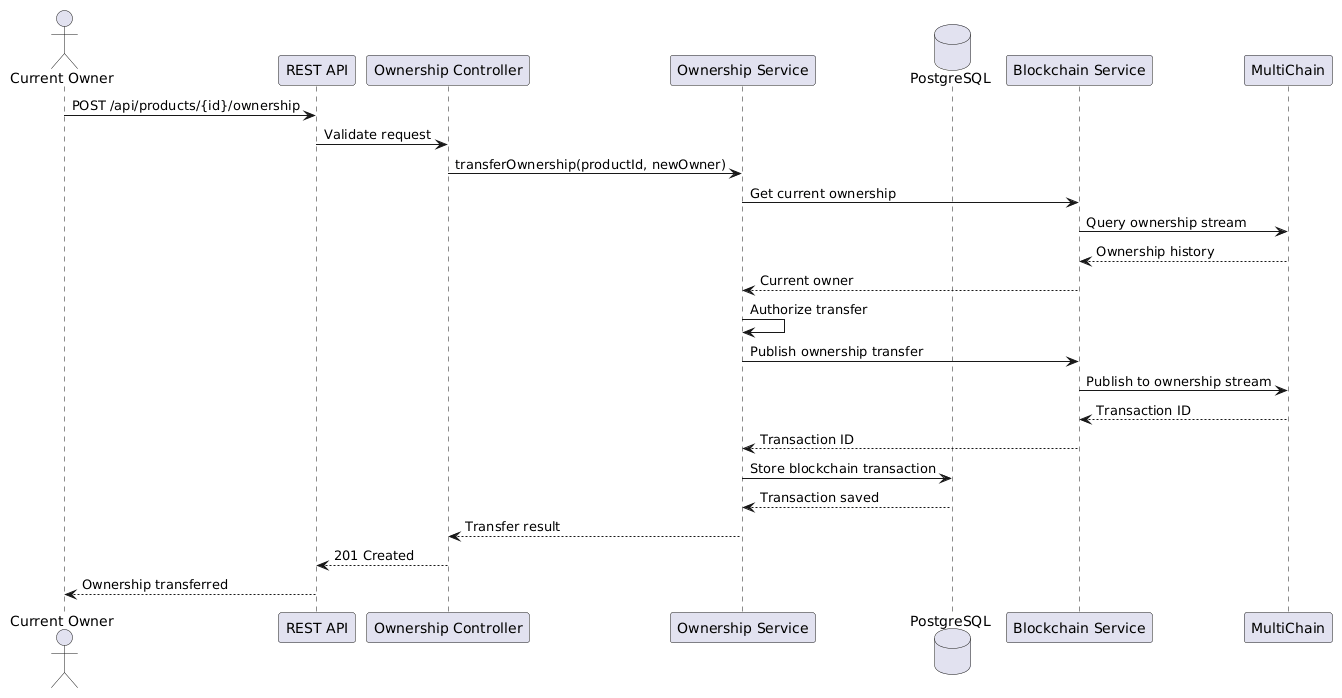

The diagram above was rendered by PlantUML. Its source (embedded in the PNG):
@startuml
actor "Current Owner" as Business
participant "REST API" as API
participant "Ownership Controller" as Controller
participant "Ownership Service" as Service
database "PostgreSQL" as DB
participant "Blockchain Service" as BC
participant "MultiChain" as MC

Business -> API : POST /api/products/{id}/ownership
API -> Controller : Validate request
Controller -> Service : transferOwnership(productId, newOwner)

Service -> BC : Get current ownership
BC -> MC : Query ownership stream
MC --> BC : Ownership history
BC --> Service : Current owner

Service -> Service : Authorize transfer

Service -> BC : Publish ownership transfer
BC -> MC : Publish to ownership stream
MC --> BC : Transaction ID
BC --> Service : Transaction ID

Service -> DB : Store blockchain transaction
DB --> Service : Transaction saved

Service --> Controller : Transfer result
Controller --> API : 201 Created
API --> Business : Ownership transferred
@enduml